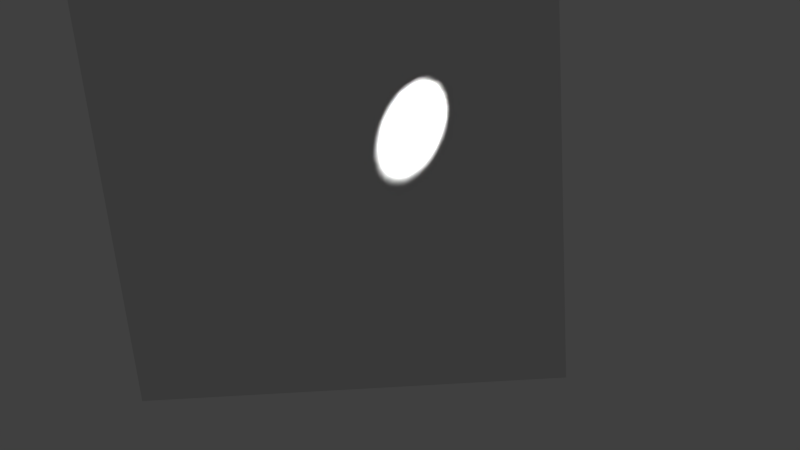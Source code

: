 # Source: light-xyz.blend  (saved by Blender 2.75.0; exported with 4.5.12 LTS)
import bpy
from mathutils import Matrix  # noqa: F401  (used for matrix-valued properties, if any)

bpy.ops.wm.read_factory_settings(use_empty=True)
scene = bpy.context.scene
scene.name = 'Scene'

# ---- collections
col_collection_1 = bpy.data.collections.new('Collection 1'); scene.collection.children.link(col_collection_1)

# ---- materials (node trees are filled in below, after node groups)
mat_material_001 = bpy.data.materials.new('Material.001')
mat_material_001.alpha_threshold = 0.0
mat_material_001.roughness = 0.5

# ---- material node trees

# ---- world
world_world = bpy.data.worlds.new('World'); scene.world = world_world
world_world.color = (0.05088, 0.05088, 0.05088)
world_world.use_sun_shadow = False
world_world.sun_shadow_jitter_overblur = 0.0
world_world.cycles.sampling_method = 'MANUAL'
world_world.cycles.sample_map_resolution = 256

# ---- cameras
cam_camera_001 = bpy.data.cameras.new('Camera.001')
cam_camera_001.clip_end = 100.0
cam_camera_001.lens = 35.0
cam_camera_001.sensor_width = 32.0
cam_camera_001.sensor_height = 18.0
cam_camera_001.display_size = 2.0
cam_camera_001.dof.focus_distance = 0.0
cam_camera_001.dof.aperture_fstop = 128.0
cam_camera_001.dof.aperture_blades = 6

# ---- lights
light_spot = bpy.data.lights.new('Spot', 'SPOT')
light_spot.transmission_factor = 0.0
light_spot.energy = 1e+04
light_spot.shadow_buffer_clip_start = 0.5
light_spot.shadow_soft_size = 0.1
light_spot.shadow_maximum_resolution = 0.006
light_spot.use_absolute_resolution = True
light_spot.spot_blend = 1.0
light_spot.show_cone = True
light_spot.cycles.use_multiple_importance_sampling = False

# ---- meshes
me_plane = bpy.data.meshes.new('Plane')
me_plane.from_pydata([(-1.0, -1.0, 0.0), (1.0, -1.0, 0.0), (-1.0, 1.0, 0.0), (1.0, 1.0, 0.0)], [], [(0, 1, 3, 2)])
me_plane.materials.append(mat_material_001)
me_plane.use_remesh_preserve_volume = False
me_plane.use_remesh_preserve_attributes = False
me_plane.use_mirror_vertex_groups = False
me_plane.update()

# ---- objects
ob_spot = bpy.data.objects.new('Spot', light_spot)
ob_camera = bpy.data.objects.new('Camera', cam_camera_001)
ob_plane = bpy.data.objects.new('Plane', me_plane)

# ---- transforms, parenting, visibility, modifiers, constraints
ob_spot.location = (1.733, 1.937, 2.555)
ob_spot.rotation_euler = (-0.6109, 0.8029, 0.3316)
ob_spot.scale = (0.01, 0.01, 0.08)
ob_spot.lineart.crease_threshold = 0.0
ob_camera.location = (1.46, 1.98, 5.658)
ob_camera.rotation_euler = (-0.3158, 0.02314, -0.07478)
ob_camera.lineart.crease_threshold = 0.0
ob_plane.location = (1.0, 1.0, 2.0)
ob_plane.lineart.crease_threshold = 0.0

# ---- collection membership
col_collection_1.objects.link(ob_spot)
col_collection_1.objects.link(ob_camera)
col_collection_1.objects.link(ob_plane)

# ---- scene / render settings (as saved in the file)
scene.camera = ob_camera
scene.frame_start = 1; scene.frame_end = 250; scene.frame_set(1)
scene.render.engine = 'BLENDER_EEVEE_NEXT'
scene.render.resolution_percentage = 50
scene.render.dither_intensity = 0.0
scene.cycles.use_denoising = False
scene.cycles.samples = 10
scene.cycles.sampling_pattern = 'TABULATED_SOBOL'
scene.cycles.light_sampling_threshold = 0.0
scene.cycles.use_adaptive_sampling = False
scene.cycles.use_light_tree = False
scene.cycles.blur_glossy = 0.0
scene.cycles.pixel_filter_type = 'GAUSSIAN'
scene.cycles.sample_clamp_indirect = 0.0
scene.view_settings.view_transform = 'Standard'
bpy.context.view_layer.update()
